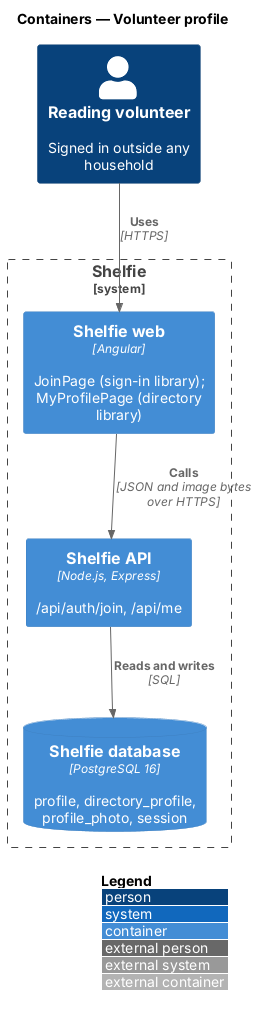

The diagram above was rendered by PlantUML. Its source (embedded in the PNG):
@startuml
!include <C4/C4_Container>
LAYOUT_WITH_LEGEND()
title Containers — Volunteer profile

Person(volunteer, "Reading volunteer", "Signed in outside any household")
System_Boundary(shelfie, "Shelfie") {
  Container(web, "Shelfie web", "Angular", "JoinPage (sign-in library); MyProfilePage (directory library)")
  Container(api, "Shelfie API", "Node.js, Express", "/api/auth/join, /api/me")
  ContainerDb(db, "Shelfie database", "PostgreSQL 16", "profile, directory_profile, profile_photo, session")
}
Rel(volunteer, web, "Uses", "HTTPS")
Rel(web, api, "Calls", "JSON and image bytes over HTTPS")
Rel(api, db, "Reads and writes", "SQL")
@enduml